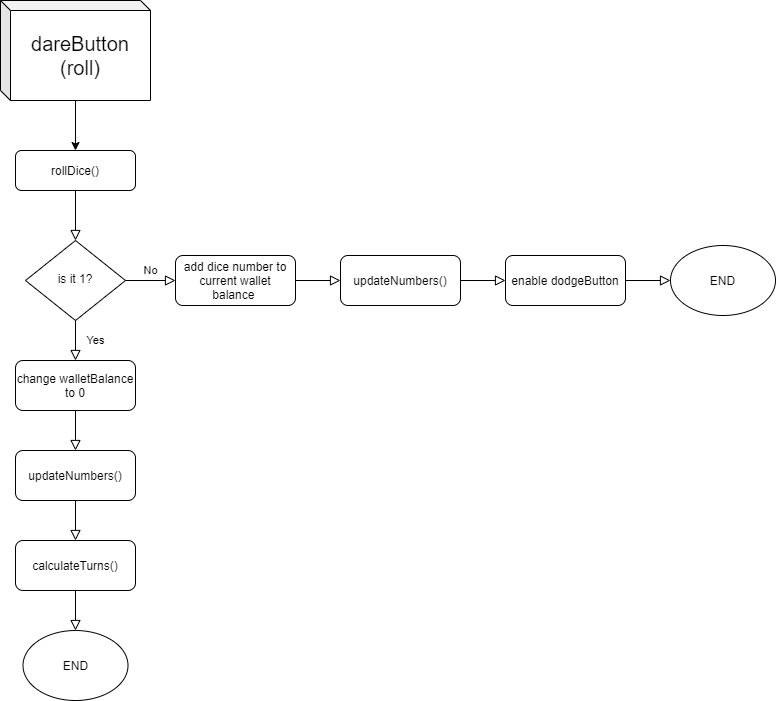

The diagram above was exported from draw.io. Its source (the exported page's mxGraphModel, read from the mxfile embedded in the PNG):
<mxGraphModel dx="1635" dy="1010" grid="1" gridSize="10" guides="1" tooltips="1" connect="1" arrows="1" fold="1" page="1" pageScale="1" pageWidth="827" pageHeight="1169" math="0" shadow="0">
  <root>
    <mxCell id="WIyWlLk6GJQsqaUBKTNV-0" />
    <mxCell id="WIyWlLk6GJQsqaUBKTNV-1" parent="WIyWlLk6GJQsqaUBKTNV-0" />
    <mxCell id="WIyWlLk6GJQsqaUBKTNV-2" value="" style="rounded=0;html=1;jettySize=auto;orthogonalLoop=1;fontSize=11;endArrow=block;endFill=0;endSize=8;strokeWidth=1;shadow=0;labelBackgroundColor=none;edgeStyle=orthogonalEdgeStyle;" parent="WIyWlLk6GJQsqaUBKTNV-1" source="WIyWlLk6GJQsqaUBKTNV-3" target="WIyWlLk6GJQsqaUBKTNV-6" edge="1">
      <mxGeometry relative="1" as="geometry" />
    </mxCell>
    <mxCell id="WIyWlLk6GJQsqaUBKTNV-3" value="rollDice()" style="rounded=1;whiteSpace=wrap;html=1;fontSize=12;glass=0;strokeWidth=1;shadow=0;" parent="WIyWlLk6GJQsqaUBKTNV-1" vertex="1">
      <mxGeometry x="245" y="240" width="120" height="40" as="geometry" />
    </mxCell>
    <mxCell id="WIyWlLk6GJQsqaUBKTNV-4" value="Yes" style="rounded=0;html=1;jettySize=auto;orthogonalLoop=1;fontSize=11;endArrow=block;endFill=0;endSize=8;strokeWidth=1;shadow=0;labelBackgroundColor=none;edgeStyle=orthogonalEdgeStyle;" parent="WIyWlLk6GJQsqaUBKTNV-1" source="WIyWlLk6GJQsqaUBKTNV-6" edge="1">
      <mxGeometry y="20" relative="1" as="geometry">
        <mxPoint as="offset" />
        <mxPoint x="305" y="450" as="targetPoint" />
      </mxGeometry>
    </mxCell>
    <mxCell id="WIyWlLk6GJQsqaUBKTNV-5" value="No" style="edgeStyle=orthogonalEdgeStyle;rounded=0;html=1;jettySize=auto;orthogonalLoop=1;fontSize=11;endArrow=block;endFill=0;endSize=8;strokeWidth=1;shadow=0;labelBackgroundColor=none;" parent="WIyWlLk6GJQsqaUBKTNV-1" source="WIyWlLk6GJQsqaUBKTNV-6" target="WIyWlLk6GJQsqaUBKTNV-7" edge="1">
      <mxGeometry y="10" relative="1" as="geometry">
        <mxPoint as="offset" />
      </mxGeometry>
    </mxCell>
    <mxCell id="WIyWlLk6GJQsqaUBKTNV-6" value="is it 1?" style="rhombus;whiteSpace=wrap;html=1;shadow=0;fontFamily=Helvetica;fontSize=12;align=center;strokeWidth=1;spacing=6;spacingTop=-4;" parent="WIyWlLk6GJQsqaUBKTNV-1" vertex="1">
      <mxGeometry x="255" y="330" width="100" height="80" as="geometry" />
    </mxCell>
    <mxCell id="WIyWlLk6GJQsqaUBKTNV-7" value="add dice number to current wallet balance&amp;nbsp;" style="rounded=1;whiteSpace=wrap;html=1;fontSize=12;glass=0;strokeWidth=1;shadow=0;" parent="WIyWlLk6GJQsqaUBKTNV-1" vertex="1">
      <mxGeometry x="405" y="345" width="120" height="50" as="geometry" />
    </mxCell>
    <mxCell id="WIyWlLk6GJQsqaUBKTNV-11" value="change walletBalance to 0" style="rounded=1;whiteSpace=wrap;html=1;fontSize=12;glass=0;strokeWidth=1;shadow=0;" parent="WIyWlLk6GJQsqaUBKTNV-1" vertex="1">
      <mxGeometry x="245" y="450" width="120" height="50" as="geometry" />
    </mxCell>
    <mxCell id="7YKH3kmmcUw-6uht0yhb-2" style="edgeStyle=orthogonalEdgeStyle;rounded=0;orthogonalLoop=1;jettySize=auto;html=1;" edge="1" parent="WIyWlLk6GJQsqaUBKTNV-1" source="7YKH3kmmcUw-6uht0yhb-0" target="WIyWlLk6GJQsqaUBKTNV-3">
      <mxGeometry relative="1" as="geometry" />
    </mxCell>
    <mxCell id="7YKH3kmmcUw-6uht0yhb-0" value="&lt;font style=&quot;font-size: 20px&quot;&gt;dareButton&lt;br&gt;(roll)&lt;br&gt;&lt;/font&gt;" style="shape=cube;whiteSpace=wrap;html=1;boundedLbl=1;backgroundOutline=1;darkOpacity=0.05;darkOpacity2=0.1;size=10;" vertex="1" parent="WIyWlLk6GJQsqaUBKTNV-1">
      <mxGeometry x="230" y="90" width="150" height="100" as="geometry" />
    </mxCell>
    <mxCell id="7YKH3kmmcUw-6uht0yhb-3" value="" style="rounded=0;html=1;jettySize=auto;orthogonalLoop=1;fontSize=11;endArrow=block;endFill=0;endSize=8;strokeWidth=1;shadow=0;labelBackgroundColor=none;edgeStyle=orthogonalEdgeStyle;" edge="1" parent="WIyWlLk6GJQsqaUBKTNV-1">
      <mxGeometry y="20" relative="1" as="geometry">
        <mxPoint as="offset" />
        <mxPoint x="305" y="500" as="sourcePoint" />
        <mxPoint x="305" y="540" as="targetPoint" />
      </mxGeometry>
    </mxCell>
    <mxCell id="7YKH3kmmcUw-6uht0yhb-4" value="updateNumbers()" style="rounded=1;whiteSpace=wrap;html=1;fontSize=12;glass=0;strokeWidth=1;shadow=0;" vertex="1" parent="WIyWlLk6GJQsqaUBKTNV-1">
      <mxGeometry x="245" y="540" width="120" height="50" as="geometry" />
    </mxCell>
    <mxCell id="7YKH3kmmcUw-6uht0yhb-5" value="" style="rounded=0;html=1;jettySize=auto;orthogonalLoop=1;fontSize=11;endArrow=block;endFill=0;endSize=8;strokeWidth=1;shadow=0;labelBackgroundColor=none;edgeStyle=orthogonalEdgeStyle;" edge="1" parent="WIyWlLk6GJQsqaUBKTNV-1">
      <mxGeometry y="20" relative="1" as="geometry">
        <mxPoint as="offset" />
        <mxPoint x="305" y="590" as="sourcePoint" />
        <mxPoint x="305" y="630" as="targetPoint" />
      </mxGeometry>
    </mxCell>
    <mxCell id="7YKH3kmmcUw-6uht0yhb-6" value="calculateTurns()" style="rounded=1;whiteSpace=wrap;html=1;fontSize=12;glass=0;strokeWidth=1;shadow=0;" vertex="1" parent="WIyWlLk6GJQsqaUBKTNV-1">
      <mxGeometry x="245" y="630" width="120" height="50" as="geometry" />
    </mxCell>
    <mxCell id="7YKH3kmmcUw-6uht0yhb-7" value="updateNumbers()" style="rounded=1;whiteSpace=wrap;html=1;fontSize=12;glass=0;strokeWidth=1;shadow=0;" vertex="1" parent="WIyWlLk6GJQsqaUBKTNV-1">
      <mxGeometry x="570" y="345" width="120" height="50" as="geometry" />
    </mxCell>
    <mxCell id="7YKH3kmmcUw-6uht0yhb-8" value="" style="rounded=0;html=1;jettySize=auto;orthogonalLoop=1;fontSize=11;endArrow=block;endFill=0;endSize=8;strokeWidth=1;shadow=0;labelBackgroundColor=none;edgeStyle=orthogonalEdgeStyle;exitX=1;exitY=0.5;exitDx=0;exitDy=0;entryX=0;entryY=0.5;entryDx=0;entryDy=0;" edge="1" parent="WIyWlLk6GJQsqaUBKTNV-1" source="WIyWlLk6GJQsqaUBKTNV-7" target="7YKH3kmmcUw-6uht0yhb-7">
      <mxGeometry y="20" relative="1" as="geometry">
        <mxPoint as="offset" />
        <mxPoint x="315" y="600" as="sourcePoint" />
        <mxPoint x="315" y="640" as="targetPoint" />
      </mxGeometry>
    </mxCell>
    <mxCell id="7YKH3kmmcUw-6uht0yhb-9" value="enable dodgeButton" style="rounded=1;whiteSpace=wrap;html=1;fontSize=12;glass=0;strokeWidth=1;shadow=0;" vertex="1" parent="WIyWlLk6GJQsqaUBKTNV-1">
      <mxGeometry x="735" y="345" width="120" height="50" as="geometry" />
    </mxCell>
    <mxCell id="7YKH3kmmcUw-6uht0yhb-10" value="" style="rounded=0;html=1;jettySize=auto;orthogonalLoop=1;fontSize=11;endArrow=block;endFill=0;endSize=8;strokeWidth=1;shadow=0;labelBackgroundColor=none;edgeStyle=orthogonalEdgeStyle;exitX=1;exitY=0.5;exitDx=0;exitDy=0;entryX=0;entryY=0.5;entryDx=0;entryDy=0;" edge="1" parent="WIyWlLk6GJQsqaUBKTNV-1" target="7YKH3kmmcUw-6uht0yhb-9">
      <mxGeometry y="20" relative="1" as="geometry">
        <mxPoint as="offset" />
        <mxPoint x="690" y="370" as="sourcePoint" />
        <mxPoint x="480" y="640" as="targetPoint" />
      </mxGeometry>
    </mxCell>
    <mxCell id="7YKH3kmmcUw-6uht0yhb-13" value="" style="rounded=0;html=1;jettySize=auto;orthogonalLoop=1;fontSize=11;endArrow=block;endFill=0;endSize=8;strokeWidth=1;shadow=0;labelBackgroundColor=none;edgeStyle=orthogonalEdgeStyle;exitX=1;exitY=0.5;exitDx=0;exitDy=0;" edge="1" parent="WIyWlLk6GJQsqaUBKTNV-1" source="7YKH3kmmcUw-6uht0yhb-9">
      <mxGeometry y="20" relative="1" as="geometry">
        <mxPoint as="offset" />
        <mxPoint x="700" y="380" as="sourcePoint" />
        <mxPoint x="900" y="370" as="targetPoint" />
      </mxGeometry>
    </mxCell>
    <mxCell id="7YKH3kmmcUw-6uht0yhb-14" value="END" style="ellipse;whiteSpace=wrap;html=1;" vertex="1" parent="WIyWlLk6GJQsqaUBKTNV-1">
      <mxGeometry x="900" y="335" width="105" height="70" as="geometry" />
    </mxCell>
    <mxCell id="7YKH3kmmcUw-6uht0yhb-15" value="END" style="ellipse;whiteSpace=wrap;html=1;" vertex="1" parent="WIyWlLk6GJQsqaUBKTNV-1">
      <mxGeometry x="252.5" y="720" width="105" height="70" as="geometry" />
    </mxCell>
    <mxCell id="7YKH3kmmcUw-6uht0yhb-16" value="" style="rounded=0;html=1;jettySize=auto;orthogonalLoop=1;fontSize=11;endArrow=block;endFill=0;endSize=8;strokeWidth=1;shadow=0;labelBackgroundColor=none;edgeStyle=orthogonalEdgeStyle;exitX=0.5;exitY=1;exitDx=0;exitDy=0;entryX=0.5;entryY=0;entryDx=0;entryDy=0;" edge="1" parent="WIyWlLk6GJQsqaUBKTNV-1" source="7YKH3kmmcUw-6uht0yhb-6" target="7YKH3kmmcUw-6uht0yhb-15">
      <mxGeometry y="20" relative="1" as="geometry">
        <mxPoint as="offset" />
        <mxPoint x="315" y="600" as="sourcePoint" />
        <mxPoint x="305" y="710" as="targetPoint" />
      </mxGeometry>
    </mxCell>
  </root>
</mxGraphModel>